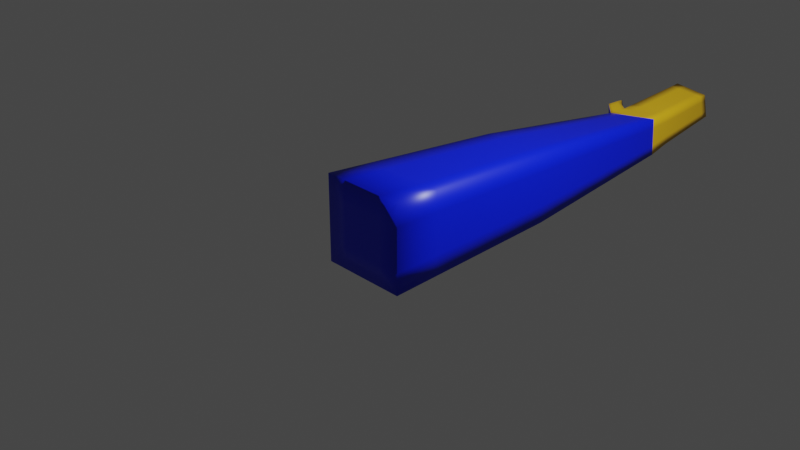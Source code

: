 # Source: Arm1.blend  (saved by Blender 3.1.7; exported with 4.5.12 LTS)
import bpy
from mathutils import Matrix  # noqa: F401  (used for matrix-valued properties, if any)

bpy.ops.wm.read_factory_settings(use_empty=True)
scene = bpy.context.scene
scene.name = 'Scene'

# ---- collections
col_collection = bpy.data.collections.new('Collection'); scene.collection.children.link(col_collection)

# ---- materials (node trees are filled in below, after node groups)
mat_shirt = bpy.data.materials.new('shirt')
mat_shirt.alpha_threshold = 0.0
mat_shirt.use_transparent_shadow = False
mat_shirt.line_color = (0.0, 0.0, 0.0, 1.0)
mat_skin = bpy.data.materials.new('skin')
mat_skin.use_transparent_shadow = False

# ---- material node trees
mat_shirt.use_nodes = True; mat_shirt.node_tree.nodes.clear()
_N = mat_shirt.node_tree.nodes; _L = mat_shirt.node_tree.links
n0 = _N.new('ShaderNodeOutputMaterial'); n0.name = 'Material Output'; n0.location = (300, 300)
n1 = _N.new('ShaderNodeBsdfPrincipled'); n1.name = 'Principled BSDF'; n1.location = (10, 300)
n1.distribution = 'GGX'
n1.subsurface_method = 'RANDOM_WALK_SKIN'
n1.inputs[0].default_value = (0.0, 0.01134, 0.8, 1.0)
n1.inputs[2].default_value = 0.4
n1.inputs[3].default_value = 1.45
n1.inputs[27].default_value = (0.0, 0.0, 0.0, 1.0)
n1.inputs[28].default_value = 1.0
_L.new(n1.outputs[0], n0.inputs[0])
n0.is_active_output = True
mat_skin.use_nodes = True; mat_skin.node_tree.nodes.clear()
_N = mat_skin.node_tree.nodes; _L = mat_skin.node_tree.links
n0 = _N.new('ShaderNodeBsdfPrincipled'); n0.name = 'Principled BSDF'; n0.location = (10, 300)
n0.distribution = 'GGX'
n0.subsurface_method = 'RANDOM_WALK_SKIN'
n0.inputs[0].default_value = (0.8, 0.4633, 0.009639, 1.0)
n0.inputs[3].default_value = 1.45
n0.inputs[27].default_value = (0.0, 0.0, 0.0, 1.0)
n0.inputs[28].default_value = 1.0
n1 = _N.new('ShaderNodeOutputMaterial'); n1.name = 'Material Output'; n1.location = (300, 300)
_L.new(n0.outputs[0], n1.inputs[0])
n1.is_active_output = True

# ---- world
world_world = bpy.data.worlds.new('World'); scene.world = world_world
world_world.use_nodes = True; world_world.node_tree.nodes.clear()
_N = world_world.node_tree.nodes; _L = world_world.node_tree.links
n0 = _N.new('ShaderNodeOutputWorld'); n0.name = 'World Output'; n0.location = (300, 300)
n1 = _N.new('ShaderNodeBackground'); n1.name = 'Background'; n1.location = (10, 300)
n1.inputs[0].default_value = (0.05088, 0.05088, 0.05088, 1.0)
_L.new(n1.outputs[0], n0.inputs[0])
n0.is_active_output = True
world_world.color = (0.05088, 0.05088, 0.05088)
world_world.use_sun_shadow = False
world_world.sun_shadow_jitter_overblur = 0.0

# ---- cameras
cam_camera = bpy.data.cameras.new('Camera')
cam_camera.clip_end = 100.0
cam_camera.ortho_scale = 7.314

# ---- lights
light_light = bpy.data.lights.new('Light', 'POINT')
light_light.transmission_factor = 0.0
light_light.energy = 1000.0
light_light.shadow_soft_size = 0.1
light_light.shadow_maximum_resolution = 0.006
light_light.use_absolute_resolution = True

# ---- meshes
me_cube = bpy.data.meshes.new('Cube')
me_cube.from_pydata([(1.144, 3.139, 0.8616), (1.144, 3.139, -0.7414), (1.0, -1.0, 1.0), (1.0, -1.0, -1.0), (-0.4595, 3.139, 0.8616), (-0.4595, 3.139, -0.7414), (-1.0, -1.0, 1.0), (-1.0, -1.0, -1.0), (0.6994, 10.14, -0.2435), (-0.09599, 10.09, -0.124), (0.6391, 10.05, 0.3408), (-0.1563, 10.0, 0.4602), (1.077, 7.277, -0.3601), (1.018, 7.272, 0.5224), (-0.1538, 7.188, 0.3821), (-0.104, 7.192, -0.3596), (0.9882, 7.93, -0.2999), (-0.1514, 7.739, 0.3559), (0.9334, 7.908, 0.4473), (-0.1053, 7.758, -0.2721), (-0.8656, 8.698, -0.05815), (-0.8646, 8.524, -0.085), (-0.9054, 8.523, 0.1426), (-0.9034, 8.692, 0.1345), (-0.5732, 8.066, 0.3608), (-0.5757, 7.661, 0.38), (-0.5225, 7.664, -0.1647), (-0.5239, 8.08, -0.1005), (0.8222, 9.199, -0.2675), (-0.1542, 9.04, 0.4159), (0.7642, 9.139, 0.3861), (-0.09996, 9.098, -0.187)], [], [(0, 4, 6, 2), (3, 2, 6, 7), (7, 6, 4, 5), (5, 1, 3, 7), (1, 0, 2, 3), (30, 28, 8, 10), (9, 11, 10, 8), (31, 29, 11, 9), (28, 31, 9, 8), (29, 30, 10, 11), (4, 0, 13, 14), (1, 5, 15, 12), (5, 4, 14, 15), (0, 1, 12, 13), (14, 13, 18, 17), (12, 15, 19, 16), (25, 24, 23, 22), (13, 12, 16, 18), (21, 22, 23, 20), (27, 26, 21, 20), (24, 27, 20, 23), (26, 25, 22, 21), (15, 14, 25, 26), (17, 19, 27, 24), (19, 15, 26, 27), (14, 17, 24, 25), (17, 18, 30, 29), (16, 19, 31, 28), (19, 17, 29, 31), (18, 16, 28, 30)])
me_cube.polygons.foreach_set('use_smooth', [True] * 30)
me_cube.polygons.foreach_set('material_index', [0, 0, 0, 0, 0, 1, 1, 1, 1, 1, 0, 0, 0, 0, 1, 1, 1, 1, 1, 1, 1, 0, 0, 1, 1, 1, 1, 1, 1, 1])
_uv = me_cube.uv_layers.new(name='UVMap')
_uv.uv.foreach_set('vector', [0.625, 0.5, 0.875, 0.5, 0.875, 0.75, 0.625, 0.75, 0.375, 0.75, 0.625, 0.75, 0.625, 1.0, 0.375, 1.0, 0.375, 0.0, 0.625, 0.0, 0.625, 0.25, 0.375, 0.25, 0.125, 0.5, 0.375, 0.5, 0.375, 0.75, 0.125, 0.75, 0.375, 0.5, 0.625, 0.5, 0.625, 0.75, 0.375, 0.75, 0.625, 0.5, 0.375, 0.5, 0.375, 0.5, 0.625, 0.5, 0.375, 0.25, 0.625, 0.25, 0.625, 0.5, 0.375, 0.5, 0.375, 0.25, 0.625, 0.25, 0.625, 0.25, 0.375, 0.25, 0.375, 0.5, 0.125, 0.5, 0.125, 0.5, 0.375, 0.5, 0.875, 0.5, 0.625, 0.5, 0.625, 0.5, 0.875, 0.5, 0.875, 0.5, 0.625, 0.5, 0.625, 0.5, 0.875, 0.5, 0.375, 0.5, 0.125, 0.5, 0.125, 0.5, 0.375, 0.5, 0.375, 0.25, 0.625, 0.25, 0.625, 0.25, 0.375, 0.25, 0.625, 0.5, 0.375, 0.5, 0.375, 0.5, 0.625, 0.5, 0.875, 0.5, 0.625, 0.5, 0.625, 0.5, 0.875, 0.5, 0.375, 0.5, 0.125, 0.5, 0.125, 0.5, 0.375, 0.5, 0.875, 0.5, 0.875, 0.5, 0.875, 0.5, 0.875, 0.5, 0.625, 0.5, 0.375, 0.5, 0.375, 0.5, 0.625, 0.5, 0.375, 0.25, 0.625, 0.25, 0.625, 0.25, 0.375, 0.25, 0.125, 0.5, 0.125, 0.5, 0.125, 0.5, 0.125, 0.5, 0.625, 0.25, 0.375, 0.25, 0.375, 0.25, 0.625, 0.25, 0.375, 0.25, 0.625, 0.25, 0.625, 0.25, 0.375, 0.25, 0.375, 0.25, 0.625, 0.25, 0.625, 0.25, 0.375, 0.25, 0.625, 0.25, 0.375, 0.25, 0.375, 0.25, 0.625, 0.25, 0.125, 0.5, 0.125, 0.5, 0.125, 0.5, 0.125, 0.5, 0.875, 0.5, 0.875, 0.5, 0.875, 0.5, 0.875, 0.5, 0.875, 0.5, 0.625, 0.5, 0.625, 0.5, 0.875, 0.5, 0.375, 0.5, 0.125, 0.5, 0.125, 0.5, 0.375, 0.5, 0.375, 0.25, 0.625, 0.25, 0.625, 0.25, 0.375, 0.25, 0.625, 0.5, 0.375, 0.5, 0.375, 0.5, 0.625, 0.5])
me_cube.materials.append(mat_shirt)
me_cube.materials.append(mat_skin)
me_cube.use_remesh_preserve_volume = False
me_cube.use_remesh_preserve_attributes = False
me_cube.use_mirror_vertex_groups = False
me_cube.update()
arm_armature = bpy.data.armatures.new('Armature')  # bones are not reproduced

# ---- objects
ob_arm = bpy.data.objects.new('Arm', me_cube)
ob_light = bpy.data.objects.new('Light', light_light)
ob_camera = bpy.data.objects.new('Camera', cam_camera)
ob_armature = bpy.data.objects.new('Armature', arm_armature)

# ---- transforms, parenting, visibility, modifiers, constraints
ob_arm.parent = ob_armature
ob_arm.location = (0.0, 0.0, 0.0)
ob_arm.scale = (0.4983, 0.4983, 0.4983)
ob_arm.lock_rotations_4d = False
ob_arm.empty_display_type = 'ARROWS'
ob_arm.lineart.crease_threshold = 0.0
_vg = ob_arm.vertex_groups.new(name='Shoulder')
for _i, _w in zip([1, 2, 3, 4, 5, 6, 7], [0.0576, 0.9705, 0.9813, 0.0587, 0.4379, 0.9728, 0.9878]): _vg.add([_i], _w, 'REPLACE')
_vg = ob_arm.vertex_groups.new(name='Elbow')
for _i, _w in zip([0, 1, 2, 4, 5, 6, 12, 13, 14, 15, 16, 17, 18, 19, 26], [0.9842, 0.9422, 0.008994, 0.941, 0.5618, 0.004283, 0.9791, 0.9844, 0.9505, 0.9535, 0.02066, 0.02181, 0.012, 0.04114, 0.001157]): _vg.add([_i], _w, 'REPLACE')
_vg = ob_arm.vertex_groups.new(name='Forearm')
for _i, _w in zip([16, 17, 18, 19, 26, 27, 28, 30], [0.9002, 0.09204, 0.8775, 0.7368, 0.05391, 0.01932, 0.02, 0.02115]): _vg.add([_i], _w, 'REPLACE')
_vg = ob_arm.vertex_groups.new(name='Forearm.001')
for _i, _w in zip([8, 9, 10, 11, 16, 18, 19, 28, 29, 30, 31], [0.06827, 0.0181, 0.07293, 0.06222, 0.028, 0.01263, 0.01926, 0.9135, 0.9333, 0.9242, 0.9459]): _vg.add([_i], _w, 'REPLACE')
_vg = ob_arm.vertex_groups.new(name='Elbow.001')
for _i, _w in zip([14, 17, 18, 19, 24, 25, 26, 27], [0.04667, 0.786, 0.05415, 0.1395, 0.07248, 0.4833, 0.7394, 0.1584]): _vg.add([_i], _w, 'REPLACE')
_vg = ob_arm.vertex_groups.new(name='Elbow.002')
for _i, _w in zip([17, 19, 20, 21, 22, 23, 24, 25, 26, 27], [0.06403, 0.03455, 1.013, 0.9977, 0.9985, 1.049, 0.9379, 0.5088, 0.1783, 0.8]): _vg.add([_i], _w, 'REPLACE')
_vg = ob_arm.vertex_groups.new(name='IKMover')
_vg = ob_arm.vertex_groups.new(name='Forearm.002')
for _i, _w in zip([8, 9, 10, 11, 28, 29, 30, 31], [0.929, 0.9649, 0.9242, 0.9355, 0.04782, 0.01099, 0.02791, 0.005922]): _vg.add([_i], _w, 'REPLACE')
_m = ob_arm.modifiers.new('Armature', 'ARMATURE')
_m.object = ob_armature
_m = ob_arm.modifiers.new('Subdivision', 'SUBSURF')
_m.subdivision_type = 'SIMPLE'
_m.levels = 2
ob_light.location = (3.098, 1.187, 3.979)
ob_light.rotation_euler = (0.6503, 0.05522, 1.866)
ob_light.scale = (0.4983, 0.4983, 0.4983)
ob_light.lock_rotations_4d = False
ob_light.empty_display_type = 'ARROWS'
ob_light.color = (0.0, 0.0, 0.0, 0.0)
ob_light.lineart.crease_threshold = 0.0
ob_camera.location = (7.359, -6.926, 4.958)
ob_camera.rotation_euler = (1.109, 0.0, 0.8149)
ob_camera.lock_rotations_4d = False
ob_camera.empty_display_type = 'ARROWS'
ob_camera.color = (0.0, 0.0, 0.0, 0.0)
ob_camera.display_type = 'WIRE'
ob_camera.lineart.crease_threshold = 0.0
ob_armature.location = (0.0, 0.0, 0.0)
ob_armature.show_in_front = True

# ---- collection membership
col_collection.objects.link(ob_arm)
col_collection.objects.link(ob_light)
col_collection.objects.link(ob_camera)
col_collection.objects.link(ob_armature)

# ---- scene / render settings (as saved in the file)
scene.camera = ob_camera
scene.frame_start = 1; scene.frame_end = 250; scene.frame_set(80)
scene.render.engine = 'BLENDER_EEVEE_NEXT'
scene.cycles.sampling_pattern = 'TABULATED_SOBOL'
scene.cycles.use_light_tree = False
scene.view_settings.view_transform = 'Filmic'
bpy.context.view_layer.update()
